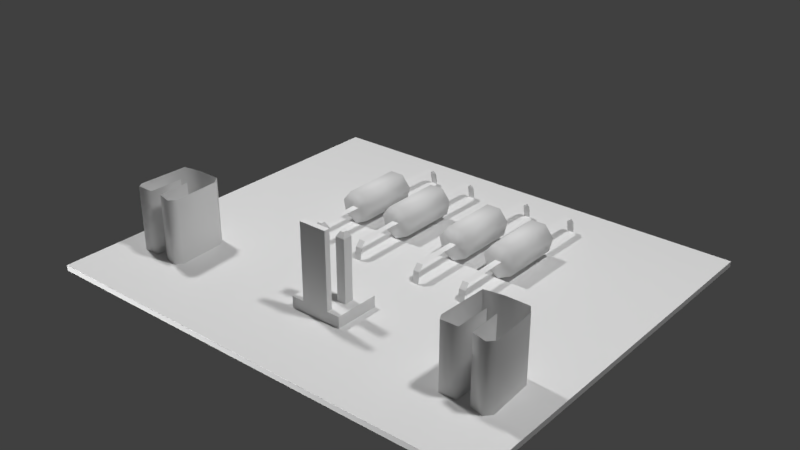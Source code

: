 # Source: noiseFilterHK61EA003.blend  (saved by Blender 2.79.0; exported with 4.5.12 LTS)
import bpy
from mathutils import Matrix  # noqa: F401  (used for matrix-valued properties, if any)

bpy.ops.wm.read_factory_settings(use_empty=True)
scene = bpy.context.scene
scene.name = 'Scene'

# ---- collections
col_collection_1 = bpy.data.collections.new('Collection 1'); scene.collection.children.link(col_collection_1)

# ---- materials (node trees are filled in below, after node groups)
mat_noisefilterhk61ea003material = bpy.data.materials.new('noiseFilterHK61EA003Material')
mat_noisefilterhk61ea003material.alpha_threshold = 0.0
mat_noisefilterhk61ea003material.use_transparent_shadow = False
mat_noisefilterhk61ea003material.roughness = 0.5
mat_noisefilterhk61ea003material.specular_intensity = 0.0
mat_noisefilterhk61ea003material.line_color = (0.0, 0.0, 0.0, 1.0)

# ---- material node trees

# ---- world
world_world = bpy.data.worlds.new('World'); scene.world = world_world
world_world.color = (0.05088, 0.05088, 0.05088)
world_world.use_sun_shadow = False
world_world.sun_shadow_jitter_overblur = 0.0
world_world.cycles.sampling_method = 'MANUAL'

# ---- lights
light_lamp_005 = bpy.data.lights.new('Lamp.005', 'POINT')
light_lamp_005.transmission_factor = 0.0
light_lamp_005.cutoff_distance = 30.0
light_lamp_005.energy = 100.0
light_lamp_005.shadow_buffer_clip_start = 1.001
light_lamp_005.shadow_soft_size = 0.1
light_lamp_005.shadow_maximum_resolution = 0.006
light_lamp_005.use_absolute_resolution = True
light_lamp_004 = bpy.data.lights.new('Lamp.004', 'POINT')
light_lamp_004.transmission_factor = 0.0
light_lamp_004.cutoff_distance = 30.0
light_lamp_004.energy = 100.0
light_lamp_004.shadow_buffer_clip_start = 1.001
light_lamp_004.shadow_soft_size = 0.1
light_lamp_004.shadow_maximum_resolution = 0.006
light_lamp_004.use_absolute_resolution = True
light_lamp_001 = bpy.data.lights.new('Lamp.001', 'POINT')
light_lamp_001.transmission_factor = 0.0
light_lamp_001.cutoff_distance = 30.0
light_lamp_001.energy = 100.0
light_lamp_001.shadow_buffer_clip_start = 1.001
light_lamp_001.shadow_soft_size = 0.1
light_lamp_001.shadow_maximum_resolution = 0.006
light_lamp_001.use_absolute_resolution = True
light_lamp = bpy.data.lights.new('Lamp', 'POINT')
light_lamp.transmission_factor = 0.0
light_lamp.cutoff_distance = 30.0
light_lamp.energy = 100.0
light_lamp.shadow_buffer_clip_start = 1.001
light_lamp.shadow_soft_size = 0.1
light_lamp.shadow_maximum_resolution = 0.006
light_lamp.use_absolute_resolution = True

# ---- meshes
me_noisefilterhk61ea003geometry = bpy.data.meshes.new('noiseFilterHK61EA003Geometry')
me_noisefilterhk61ea003geometry.from_pydata([(-0.5263, -0.4491, 0.01258), (0.5263, -0.4491, 0.01258), (-0.5263, 0.4491, 0.01258), (0.5263, 0.4491, 0.01258), (-0.5263, 0.4491, 0.0), (-0.5263, -0.4491, 0.0), (0.5263, -0.4491, 0.0), (0.5263, 0.4491, 0.0), (-0.1612, 0.07865, 0.02835), (-0.1746, 0.07865, 0.08684), (-0.2079, 0.07865, 0.08684), (-0.2212, 0.07865, 0.02835), (-0.1912, 0.2191, 0.0139), (-0.1612, 0.2191, 0.02835), (-0.1746, 0.2191, 0.08684), (-0.2079, 0.2191, 0.08684), (-0.1912, 0.07865, 0.0139), (-0.1538, 0.07865, 0.06081), (-0.2286, 0.07865, 0.06081), (-0.1538, 0.2191, 0.06081), (-0.2286, 0.2191, 0.06081), (-0.2212, 0.2191, 0.02835), (-0.1538, 0.07865, 0.06081), (-0.2286, 0.07865, 0.06081), (-0.1853, 0.08253, 0.05287), (-0.2009, 0.08253, 0.05287), (-0.1853, -0.02914, 0.05287), (-0.2009, -0.02914, 0.05287), (-0.1853, -0.04003, 0.04), (-0.2009, -0.04003, 0.04), (-0.1853, -0.04696, -0.005541), (-0.2009, -0.04696, -0.005541), (-0.1995, 0.2146, 0.05287), (-0.1839, 0.2146, 0.05287), (-0.1975, 0.3416, 0.05287), (-0.1819, 0.3416, 0.05287), (-0.1975, 0.3525, 0.04), (-0.1819, 0.3525, 0.04), (-0.1975, 0.3595, -0.005541), (-0.1819, 0.3595, -0.005541), (-0.04596, 0.07865, 0.02835), (-0.05931, 0.07865, 0.08684), (-0.0926, 0.07865, 0.08684), (-0.1059, 0.07865, 0.02835), (-0.07595, 0.2191, 0.0139), (-0.04596, 0.2191, 0.02835), (-0.05931, 0.2191, 0.08684), (-0.0926, 0.2191, 0.08684), (-0.07595, 0.07865, 0.0139), (-0.03855, 0.07865, 0.06081), (-0.1134, 0.07865, 0.06081), (-0.03855, 0.2191, 0.06081), (-0.1134, 0.2191, 0.06081), (-0.1059, 0.2191, 0.02835), (-0.07006, 0.08253, 0.05287), (-0.08566, 0.08253, 0.05287), (-0.07006, -0.03017, 0.05287), (-0.08566, -0.03017, 0.05287), (-0.07006, -0.04106, 0.04), (-0.08566, -0.04106, 0.04), (-0.07006, -0.04799, -0.005541), (-0.08566, -0.04799, -0.005541), (-0.08424, 0.2146, 0.05287), (-0.06864, 0.2146, 0.05287), (-0.08224, 0.3355, 0.05287), (-0.06664, 0.3355, 0.05287), (-0.08224, 0.3464, 0.04), (-0.06664, 0.3464, 0.04), (-0.08224, 0.3533, -0.005541), (-0.06664, 0.3533, -0.005541), (0.1094, 0.07865, 0.02835), (0.09606, 0.07865, 0.08684), (0.06277, 0.07865, 0.08684), (0.04942, 0.07865, 0.02835), (0.07942, 0.2191, 0.0139), (0.1094, 0.2191, 0.02835), (0.09606, 0.2191, 0.08684), (0.06277, 0.2191, 0.08684), (0.07942, 0.07865, 0.0139), (0.1168, 0.07865, 0.06081), (0.04201, 0.07865, 0.06081), (0.1168, 0.2191, 0.06081), (0.04201, 0.2191, 0.06081), (0.04942, 0.2191, 0.02835), (0.0853, 0.08253, 0.05287), (0.06971, 0.08253, 0.05287), (0.0853, -0.03017, 0.05287), (0.06971, -0.03017, 0.05287), (0.0853, -0.04106, 0.04), (0.06971, -0.04106, 0.04), (0.0853, -0.04799, -0.005541), (0.06971, -0.04799, -0.005541), (0.07113, 0.2146, 0.05287), (0.08673, 0.2146, 0.05287), (0.07313, 0.3355, 0.05287), (0.08873, 0.3355, 0.05287), (0.07313, 0.3464, 0.04), (0.08873, 0.3464, 0.04), (0.07313, 0.3533, -0.005541), (0.08873, 0.3533, -0.005541), (0.2243, 0.07865, 0.02835), (0.211, 0.07865, 0.08684), (0.1777, 0.07865, 0.08684), (0.1643, 0.07865, 0.02835), (0.1943, 0.2191, 0.0139), (0.2243, 0.2191, 0.02835), (0.211, 0.2191, 0.08684), (0.1777, 0.2191, 0.08684), (0.1943, 0.07865, 0.0139), (0.2318, 0.07865, 0.06081), (0.1569, 0.07865, 0.06081), (0.2318, 0.2191, 0.06081), (0.1569, 0.2191, 0.06081), (0.1643, 0.2191, 0.02835), (0.2002, 0.08253, 0.05287), (0.1846, 0.08253, 0.05287), (0.2002, -0.03017, 0.05287), (0.1846, -0.03017, 0.05287), (0.2002, -0.04106, 0.04), (0.1846, -0.04106, 0.04), (0.2002, -0.04799, -0.005541), (0.1846, -0.04799, -0.005541), (0.1861, 0.2146, 0.05287), (0.2017, 0.2146, 0.05287), (0.1881, 0.3355, 0.05287), (0.2037, 0.3355, 0.05287), (0.1881, 0.3464, 0.04), (0.2037, 0.3464, 0.04), (0.1881, 0.3533, -0.005541), (0.2037, 0.3533, -0.005541), (-0.04688, -0.2681, 0.01258), (0.07398, -0.2681, 0.01258), (-0.04688, -0.165, 0.01258), (0.07398, -0.165, 0.01258), (-0.04688, -0.2681, 0.03845), (0.07398, -0.2681, 0.03845), (-0.04688, -0.165, 0.03845), (0.07398, -0.165, 0.03845), (-0.01779, -0.2681, 0.03845), (0.04489, -0.2681, 0.03845), (-0.01779, -0.255, 0.03845), (0.04489, -0.255, 0.03845), (-0.01779, -0.2681, 0.2101), (0.04489, -0.2681, 0.2101), (-0.01779, -0.255, 0.2101), (0.04489, -0.255, 0.2101), (-0.02466, -0.2255, 0.03845), (-0.003685, -0.2255, 0.03845), (-0.02466, -0.2046, 0.03845), (-0.003685, -0.2046, 0.03845), (-0.02466, -0.2255, 0.1777), (-0.003685, -0.2255, 0.1777), (-0.02466, -0.2046, 0.1777), (-0.003685, -0.2046, 0.1777), (-0.01856, -0.2194, 0.1887), (-0.009782, -0.2194, 0.1887), (-0.01856, -0.2107, 0.1887), (-0.009782, -0.2107, 0.1887), (0.03177, -0.2255, 0.03845), (0.05274, -0.2255, 0.03845), (0.03177, -0.2046, 0.03845), (0.05274, -0.2046, 0.03845), (0.03177, -0.2255, 0.1777), (0.05274, -0.2255, 0.1777), (0.03177, -0.2046, 0.1777), (0.05274, -0.2046, 0.1777), (0.03787, -0.2194, 0.1887), (0.04665, -0.2194, 0.1887), (0.03787, -0.2107, 0.1887), (0.04665, -0.2107, 0.1887), (-0.4629, -0.2849, 0.01258), (-0.4182, -0.2967, 0.01258), (-0.4589, -0.1727, 0.01258), (-0.4558, -0.298, 0.01258), (-0.4161, -0.2197, 0.01258), (-0.4164, -0.1657, 0.01258), (-0.3634, -0.1662, 0.01258), (-0.3505, -0.1841, 0.01258), (-0.3446, -0.2895, 0.01258), (-0.3575, -0.3038, 0.01258), (-0.3891, -0.2964, 0.01258), (-0.3931, -0.2222, 0.01258), (-0.4629, -0.2849, 0.1601), (-0.4182, -0.2967, 0.1601), (-0.4589, -0.1727, 0.1601), (-0.4558, -0.298, 0.1601), (-0.4161, -0.2197, 0.1601), (-0.4164, -0.1657, 0.1601), (-0.3634, -0.1662, 0.1601), (-0.3505, -0.1841, 0.1601), (-0.3446, -0.2895, 0.1601), (-0.3575, -0.3038, 0.1601), (-0.3891, -0.2964, 0.1601), (-0.3931, -0.2222, 0.1601), (0.3348, -0.2943, 0.01258), (0.3796, -0.3061, 0.01258), (0.3388, -0.1821, 0.01258), (0.342, -0.3074, 0.01258), (0.3816, -0.2291, 0.01258), (0.3814, -0.1752, 0.01258), (0.4343, -0.1756, 0.01258), (0.4472, -0.1935, 0.01258), (0.4531, -0.2989, 0.01258), (0.4403, -0.3133, 0.01258), (0.4086, -0.3058, 0.01258), (0.4046, -0.2316, 0.01258), (0.3348, -0.2943, 0.1601), (0.3796, -0.3061, 0.1601), (0.3388, -0.1821, 0.1601), (0.342, -0.3074, 0.1601), (0.3816, -0.2291, 0.1601), (0.3814, -0.1752, 0.1601), (0.4343, -0.1756, 0.1601), (0.4472, -0.1935, 0.1601), (0.4531, -0.2989, 0.1601), (0.4403, -0.3133, 0.1601), (0.4086, -0.3058, 0.1601), (0.4046, -0.2316, 0.1601)], [], [(0, 2, 3, 1), (5, 6, 7, 4), (2, 0, 5, 4), (3, 2, 4, 7), (0, 1, 6, 5), (1, 3, 7, 6), (11, 21, 20, 18), (10, 15, 14, 9), (17, 19, 13, 8), (16, 12, 21, 11), (18, 20, 15, 10), (9, 14, 19, 17), (8, 13, 12, 16), (13, 19, 14, 15, 20, 21, 12), (8, 16, 11, 18, 10, 9, 17), (24, 25, 27, 26), (26, 27, 29, 28), (28, 29, 31, 30), (32, 33, 35, 34), (34, 35, 37, 36), (36, 37, 39, 38), (43, 53, 52, 50), (42, 47, 46, 41), (49, 51, 45, 40), (48, 44, 53, 43), (50, 52, 47, 42), (41, 46, 51, 49), (40, 45, 44, 48), (45, 51, 46, 47, 52, 53, 44), (40, 48, 43, 50, 42, 41, 49), (54, 55, 57, 56), (56, 57, 59, 58), (58, 59, 61, 60), (62, 63, 65, 64), (64, 65, 67, 66), (66, 67, 69, 68), (73, 83, 82, 80), (72, 77, 76, 71), (79, 81, 75, 70), (78, 74, 83, 73), (80, 82, 77, 72), (71, 76, 81, 79), (70, 75, 74, 78), (75, 81, 76, 77, 82, 83, 74), (70, 78, 73, 80, 72, 71, 79), (84, 85, 87, 86), (86, 87, 89, 88), (88, 89, 91, 90), (92, 93, 95, 94), (94, 95, 97, 96), (96, 97, 99, 98), (103, 113, 112, 110), (102, 107, 106, 101), (109, 111, 105, 100), (108, 104, 113, 103), (110, 112, 107, 102), (101, 106, 111, 109), (100, 105, 104, 108), (105, 111, 106, 107, 112, 113, 104), (100, 108, 103, 110, 102, 101, 109), (114, 115, 117, 116), (116, 117, 119, 118), (118, 119, 121, 120), (122, 123, 125, 124), (124, 125, 127, 126), (126, 127, 129, 128), (133, 132, 136, 137), (130, 131, 135, 134), (131, 133, 137, 135), (132, 130, 134, 136), (136, 134, 135, 137), (141, 139, 143, 145), (138, 139, 143, 142), (138, 140, 144, 142), (140, 141, 145, 144), (143, 145, 144, 142), (149, 148, 152, 153), (146, 147, 151, 150), (147, 149, 153, 151), (148, 146, 150, 152), (153, 152, 156, 157), (150, 151, 155, 154), (151, 153, 157, 155), (152, 150, 154, 156), (156, 154, 155, 157), (161, 160, 164, 165), (158, 159, 163, 162), (159, 161, 165, 163), (160, 158, 162, 164), (165, 164, 168, 169), (162, 163, 167, 166), (163, 165, 169, 167), (164, 162, 166, 168), (168, 166, 167, 169), (176, 175, 187, 188), (173, 171, 183, 185), (180, 179, 191, 192), (177, 176, 188, 189), (170, 173, 185, 182), (181, 180, 192, 193), (172, 170, 182, 184), (178, 177, 189, 190), (175, 172, 184, 187), (171, 174, 186, 183), (179, 178, 190, 191), (200, 199, 211, 212), (197, 195, 207, 209), (204, 203, 215, 216), (201, 200, 212, 213), (194, 197, 209, 206), (205, 204, 216, 217), (196, 194, 206, 208), (202, 201, 213, 214), (199, 196, 208, 211), (195, 198, 210, 207), (203, 202, 214, 215)])
me_noisefilterhk61ea003geometry.polygons.foreach_set('use_smooth', [0, 0, 0, 0, 0, 0, 1, 1, 1, 1, 1, 1, 1, 1, 1, 0, 0, 0, 0, 0, 0, 1, 1, 1, 1, 1, 1, 1, 1, 1, 0, 0, 0, 0, 0, 0, 1, 1, 1, 1, 1, 1, 1, 1, 1, 0, 0, 0, 0, 0, 0, 1, 1, 1, 1, 1, 1, 1, 1, 1, 0, 0, 0, 0, 0, 0, 0, 0, 0, 0, 0, 0, 0, 0, 0, 0, 0, 0, 0, 0, 0, 0, 0, 0, 0, 0, 0, 0, 0, 0, 0, 0, 0, 0, 1, 1, 1, 1, 1, 1, 1, 1, 1, 1, 1, 1, 1, 1, 1, 1, 1, 1, 1, 1, 1, 1])
_uv = me_noisefilterhk61ea003geometry.uv_layers.new(name='UVMap')
_uv.uv.foreach_set('vector', [0.02218, 0.4714, 0.02218, 0.9802, 0.6186, 0.9802, 0.6186, 0.4714, 0.5417, 0.01478, 0.01757, 0.01478, 0.01757, 0.462, 0.5417, 0.462, 0.0237, 0.9771, 0.0237, 0.478, 0.0237, 0.478, 0.0237, 0.9771, 0.6087, 0.9771, 0.0237, 0.9771, 0.0237, 0.9771, 0.6087, 0.9771, 0.0237, 0.478, 0.6087, 0.478, 0.6087, 0.478, 0.0237, 0.478, 0.6087, 0.478, 0.6087, 0.9771, 0.6087, 0.9771, 0.6087, 0.478, 0.6422, 0.6012, 0.6422, 0.6843, 0.638, 0.6843, 0.638, 0.6012, 0.6498, 0.6012, 0.6498, 0.6843, 0.6686, 0.6843, 0.6686, 0.6012, 0.6804, 0.6012, 0.6804, 0.6843, 0.6762, 0.6843, 0.6762, 0.6012, 0.6592, 0.6012, 0.6592, 0.6843, 0.6422, 0.6843, 0.6422, 0.6012, 0.638, 0.6012, 0.638, 0.6843, 0.6498, 0.6843, 0.6498, 0.6012, 0.6686, 0.6012, 0.6686, 0.6843, 0.6804, 0.6843, 0.6804, 0.6012, 0.6762, 0.6012, 0.6762, 0.6843, 0.6592, 0.6843, 0.6592, 0.6012, 0.6762, 0.6843, 0.6804, 0.6843, 0.6686, 0.6843, 0.6498, 0.6843, 0.638, 0.6843, 0.6422, 0.6843, 0.6592, 0.6843, 0.6762, 0.6012, 0.6592, 0.6012, 0.6422, 0.6012, 0.638, 0.6012, 0.6498, 0.6012, 0.6686, 0.6012, 0.6804, 0.6012, 0.6625, 0.6034, 0.6537, 0.6034, 0.6537, 0.546, 0.6625, 0.546, 0.6625, 0.546, 0.6537, 0.546, 0.6537, 0.5399, 0.6625, 0.5399, 0.6625, 0.5399, 0.6537, 0.5399, 0.6537, 0.5359, 0.6625, 0.5359, 0.6545, 0.6781, 0.6633, 0.6781, 0.6645, 0.75, 0.6556, 0.75, 0.6556, 0.75, 0.6645, 0.75, 0.6645, 0.7562, 0.6556, 0.7562, 0.6556, 0.7562, 0.6645, 0.7562, 0.6645, 0.7601, 0.6556, 0.7601, 0.7073, 0.6063, 0.7073, 0.6915, 0.7033, 0.6915, 0.7033, 0.6063, 0.7147, 0.6063, 0.7147, 0.6915, 0.733, 0.6915, 0.733, 0.6063, 0.7445, 0.6063, 0.7445, 0.6915, 0.7404, 0.6915, 0.7404, 0.6063, 0.7239, 0.6063, 0.7239, 0.6915, 0.7073, 0.6915, 0.7073, 0.6063, 0.7033, 0.6063, 0.7033, 0.6915, 0.7147, 0.6915, 0.7147, 0.6063, 0.733, 0.6063, 0.733, 0.6915, 0.7445, 0.6915, 0.7445, 0.6063, 0.7404, 0.6063, 0.7404, 0.6915, 0.7239, 0.6915, 0.7239, 0.6063, 0.7404, 0.6915, 0.7445, 0.6915, 0.733, 0.6915, 0.7147, 0.6915, 0.7033, 0.6915, 0.7073, 0.6915, 0.7239, 0.6915, 0.7404, 0.6063, 0.7239, 0.6063, 0.7073, 0.6063, 0.7033, 0.6063, 0.7147, 0.6063, 0.733, 0.6063, 0.7445, 0.6063, 0.729, 0.6112, 0.7204, 0.6112, 0.7201, 0.5468, 0.7286, 0.5468, 0.7286, 0.5468, 0.7201, 0.5468, 0.7201, 0.5408, 0.7286, 0.5408, 0.7286, 0.5408, 0.7201, 0.5408, 0.7201, 0.537, 0.7286, 0.537, 0.7193, 0.6835, 0.7279, 0.6835, 0.7286, 0.7504, 0.72, 0.7504, 0.72, 0.7504, 0.7286, 0.7504, 0.7286, 0.7564, 0.72, 0.7564, 0.72, 0.7564, 0.7286, 0.7564, 0.7286, 0.7602, 0.72, 0.7602, 0.8008, 0.6018, 0.8008, 0.6845, 0.7969, 0.6845, 0.7969, 0.6018, 0.808, 0.6018, 0.808, 0.6845, 0.8258, 0.6845, 0.8258, 0.6018, 0.8369, 0.6018, 0.8369, 0.6845, 0.8329, 0.6845, 0.8329, 0.6018, 0.8169, 0.6018, 0.8169, 0.6845, 0.8008, 0.6845, 0.8008, 0.6018, 0.7969, 0.6018, 0.7969, 0.6845, 0.808, 0.6845, 0.808, 0.6018, 0.8258, 0.6018, 0.8258, 0.6845, 0.8369, 0.6845, 0.8369, 0.6018, 0.8329, 0.6018, 0.8329, 0.6845, 0.8169, 0.6845, 0.8169, 0.6018, 0.8329, 0.6845, 0.8369, 0.6845, 0.8258, 0.6845, 0.808, 0.6845, 0.7969, 0.6845, 0.8008, 0.6845, 0.8169, 0.6845, 0.8329, 0.6018, 0.8169, 0.6018, 0.8008, 0.6018, 0.7969, 0.6018, 0.808, 0.6018, 0.8258, 0.6018, 0.8369, 0.6018, 0.8219, 0.6065, 0.8136, 0.6065, 0.8111, 0.5437, 0.8197, 0.5437, 0.8197, 0.5437, 0.8111, 0.5437, 0.8111, 0.5377, 0.8197, 0.5377, 0.8197, 0.5377, 0.8111, 0.5377, 0.8111, 0.5339, 0.8197, 0.5339, 0.8124, 0.6767, 0.8208, 0.6767, 0.8204, 0.7477, 0.8119, 0.7477, 0.8119, 0.7477, 0.8204, 0.7477, 0.8204, 0.7537, 0.8119, 0.7537, 0.8119, 0.7537, 0.8204, 0.7537, 0.8204, 0.7575, 0.8119, 0.7575, 0.8599, 0.6024, 0.8599, 0.6851, 0.8559, 0.6851, 0.8559, 0.6024, 0.867, 0.6024, 0.867, 0.6851, 0.8848, 0.6851, 0.8848, 0.6024, 0.8959, 0.6024, 0.8959, 0.6851, 0.892, 0.6851, 0.892, 0.6024, 0.8759, 0.6024, 0.8759, 0.6851, 0.8599, 0.6851, 0.8599, 0.6024, 0.8559, 0.6024, 0.8559, 0.6851, 0.867, 0.6851, 0.867, 0.6024, 0.8848, 0.6024, 0.8848, 0.6851, 0.8959, 0.6851, 0.8959, 0.6024, 0.892, 0.6024, 0.892, 0.6851, 0.8759, 0.6851, 0.8759, 0.6024, 0.892, 0.6851, 0.8959, 0.6851, 0.8848, 0.6851, 0.867, 0.6851, 0.8559, 0.6851, 0.8599, 0.6851, 0.8759, 0.6851, 0.892, 0.6024, 0.8759, 0.6024, 0.8599, 0.6024, 0.8559, 0.6024, 0.867, 0.6024, 0.8848, 0.6024, 0.8959, 0.6024, 0.881, 0.6071, 0.8726, 0.6071, 0.8702, 0.5443, 0.8788, 0.5443, 0.8788, 0.5443, 0.8702, 0.5443, 0.8702, 0.5384, 0.8788, 0.5384, 0.8788, 0.5384, 0.8702, 0.5384, 0.8702, 0.5345, 0.8788, 0.5345, 0.8715, 0.6773, 0.8798, 0.6773, 0.8795, 0.7483, 0.8709, 0.7483, 0.8709, 0.7483, 0.8795, 0.7483, 0.8795, 0.7543, 0.8709, 0.7543, 0.8709, 0.7543, 0.8795, 0.7543, 0.8795, 0.7581, 0.8709, 0.7581, 0.712, 0.9675, 0.6376, 0.9675, 0.6376, 0.9675, 0.712, 0.9675, 0.6376, 0.904, 0.712, 0.904, 0.712, 0.904, 0.6376, 0.904, 0.712, 0.904, 0.712, 0.9675, 0.712, 0.9675, 0.712, 0.904, 0.6376, 0.9675, 0.6376, 0.904, 0.6376, 0.904, 0.6376, 0.9675, 0.6376, 0.9675, 0.6376, 0.904, 0.712, 0.904, 0.712, 0.9675, 0.7025, 0.9605, 0.7025, 0.9533, 0.7025, 0.9533, 0.7025, 0.9605, 0.6518, 0.9533, 0.7025, 0.9533, 0.7025, 0.9533, 0.6518, 0.9533, 0.6518, 0.9533, 0.6518, 0.9605, 0.6518, 0.9605, 0.6518, 0.9533, 0.6518, 0.9605, 0.7025, 0.9605, 0.7025, 0.9605, 0.6518, 0.9605, 0.7025, 0.9533, 0.7025, 0.9605, 0.6518, 0.9605, 0.6518, 0.9533, 0.6595, 0.7888, 0.6523, 0.7895, 0.6523, 0.8714, 0.6595, 0.8707, 0.6423, 0.789, 0.6495, 0.7884, 0.6495, 0.8702, 0.6423, 0.8709, 0.6495, 0.7884, 0.6595, 0.7888, 0.6595, 0.8707, 0.6495, 0.8702, 0.6523, 0.7895, 0.6423, 0.789, 0.6423, 0.8709, 0.6523, 0.8714, 0.6595, 0.8707, 0.6523, 0.8714, 0.6515, 0.8775, 0.6545, 0.8772, 0.6423, 0.8709, 0.6495, 0.8702, 0.6503, 0.877, 0.6473, 0.8773, 0.6495, 0.8702, 0.6595, 0.8707, 0.6545, 0.8772, 0.6503, 0.877, 0.6523, 0.8714, 0.6423, 0.8709, 0.6473, 0.8773, 0.6515, 0.8775, 0.6515, 0.8775, 0.6473, 0.8773, 0.6503, 0.877, 0.6545, 0.8772, 0.6595, 0.7888, 0.6523, 0.7895, 0.6523, 0.8714, 0.6595, 0.8707, 0.6423, 0.789, 0.6495, 0.7884, 0.6495, 0.8702, 0.6423, 0.8709, 0.6495, 0.7884, 0.6595, 0.7888, 0.6595, 0.8707, 0.6495, 0.8702, 0.6523, 0.7895, 0.6423, 0.789, 0.6423, 0.8709, 0.6523, 0.8714, 0.6595, 0.8707, 0.6523, 0.8714, 0.6515, 0.8775, 0.6545, 0.8772, 0.6423, 0.8709, 0.6495, 0.8702, 0.6503, 0.877, 0.6473, 0.8773, 0.6495, 0.8702, 0.6595, 0.8707, 0.6545, 0.8772, 0.6503, 0.877, 0.6523, 0.8714, 0.6423, 0.8709, 0.6473, 0.8773, 0.6515, 0.8775, 0.6515, 0.8775, 0.6473, 0.8773, 0.6503, 0.877, 0.6545, 0.8772, 0.1135, 0.6293, 0.08442, 0.6296, 0.08442, 0.6296, 0.1135, 0.6293, 0.06281, 0.5571, 0.08344, 0.5578, 0.08344, 0.5578, 0.06281, 0.5571, 0.09936, 0.5579, 0.1167, 0.5538, 0.1167, 0.5538, 0.09936, 0.5579, 0.1205, 0.6195, 0.1135, 0.6293, 0.1135, 0.6293, 0.1205, 0.6195, 0.0589, 0.5642, 0.06281, 0.5571, 0.06281, 0.5571, 0.0589, 0.5642, 0.09718, 0.5986, 0.09936, 0.5579, 0.09936, 0.5579, 0.09718, 0.5986, 0.06107, 0.6258, 0.0589, 0.5642, 0.0589, 0.5642, 0.06107, 0.6258, 0.1238, 0.5617, 0.1205, 0.6195, 0.1205, 0.6195, 0.1238, 0.5617, 0.08442, 0.6296, 0.06107, 0.6258, 0.06107, 0.6258, 0.08442, 0.6296, 0.08344, 0.5578, 0.08459, 0.6, 0.08459, 0.6, 0.08344, 0.5578, 0.1167, 0.5538, 0.1238, 0.5617, 0.1238, 0.5617, 0.1167, 0.5538, 0.1135, 0.6293, 0.08442, 0.6296, 0.08442, 0.6296, 0.1135, 0.6293, 0.06281, 0.5571, 0.08344, 0.5578, 0.08344, 0.5578, 0.06281, 0.5571, 0.09936, 0.5579, 0.1167, 0.5538, 0.1167, 0.5538, 0.09936, 0.5579, 0.1205, 0.6195, 0.1135, 0.6293, 0.1135, 0.6293, 0.1205, 0.6195, 0.0589, 0.5642, 0.06281, 0.5571, 0.06281, 0.5571, 0.0589, 0.5642, 0.09718, 0.5986, 0.09936, 0.5579, 0.09936, 0.5579, 0.09718, 0.5986, 0.06107, 0.6258, 0.0589, 0.5642, 0.0589, 0.5642, 0.06107, 0.6258, 0.1238, 0.5617, 0.1205, 0.6195, 0.1205, 0.6195, 0.1238, 0.5617, 0.08442, 0.6296, 0.06107, 0.6258, 0.06107, 0.6258, 0.08442, 0.6296, 0.08344, 0.5578, 0.08459, 0.6, 0.08459, 0.6, 0.08344, 0.5578, 0.1167, 0.5538, 0.1238, 0.5617, 0.1238, 0.5617, 0.1167, 0.5538])
me_noisefilterhk61ea003geometry.materials.append(mat_noisefilterhk61ea003material)
me_noisefilterhk61ea003geometry.use_remesh_preserve_volume = False
me_noisefilterhk61ea003geometry.use_remesh_preserve_attributes = False
me_noisefilterhk61ea003geometry.use_mirror_vertex_groups = False
me_noisefilterhk61ea003geometry.update()

# ---- objects
ob_lamp_003 = bpy.data.objects.new('Lamp.003', light_lamp_005)
ob_lamp_002 = bpy.data.objects.new('Lamp.002', light_lamp_004)
ob_noisefilterhk61ea003 = bpy.data.objects.new('noiseFilterHK61EA003', me_noisefilterhk61ea003geometry)
ob_lamp_001 = bpy.data.objects.new('Lamp.001', light_lamp_001)
ob_lamp = bpy.data.objects.new('Lamp', light_lamp)

# ---- transforms, parenting, visibility, modifiers, constraints
ob_lamp_003.location = (0.3108, 1.027, -0.989)
ob_lamp_003.rotation_euler = (0.6503, 0.05522, 3.034)
ob_lamp_003.lock_rotations_4d = False
ob_lamp_003.empty_display_type = 'ARROWS'
ob_lamp_003.color = (0.0, 0.0, 0.0, 0.0)
ob_lamp_003.lineart.crease_threshold = 0.0
ob_lamp_002.location = (-0.5377, -1.059, -0.989)
ob_lamp_002.rotation_euler = (0.6503, 0.05522, 3.034)
ob_lamp_002.lock_rotations_4d = False
ob_lamp_002.empty_display_type = 'ARROWS'
ob_lamp_002.color = (0.0, 0.0, 0.0, 0.0)
ob_lamp_002.lineart.crease_threshold = 0.0
ob_noisefilterhk61ea003.location = (0.0, 0.0, 0.0)
ob_noisefilterhk61ea003.lineart.crease_threshold = 0.0
ob_lamp_001.location = (-1.239, -0.03488, 2.234)
ob_lamp_001.rotation_euler = (0.6503, 0.05522, 1.866)
ob_lamp_001.lock_rotations_4d = False
ob_lamp_001.empty_display_type = 'ARROWS'
ob_lamp_001.color = (0.0, 0.0, 0.0, 0.0)
ob_lamp_001.lineart.crease_threshold = 0.0
ob_lamp.location = (1.012, 0.00295, 2.234)
ob_lamp.rotation_euler = (0.6503, 0.05522, 1.866)
ob_lamp.lock_rotations_4d = False
ob_lamp.empty_display_type = 'ARROWS'
ob_lamp.color = (0.0, 0.0, 0.0, 0.0)
ob_lamp.lineart.crease_threshold = 0.0

# ---- collection membership
col_collection_1.objects.link(ob_lamp_003)
col_collection_1.objects.link(ob_lamp_002)
col_collection_1.objects.link(ob_noisefilterhk61ea003)
col_collection_1.objects.link(ob_lamp_001)
col_collection_1.objects.link(ob_lamp)

# ---- scene / render settings (as saved in the file)
scene.frame_start = 1; scene.frame_end = 250; scene.frame_set(1)
scene.render.engine = 'BLENDER_EEVEE_NEXT'
scene.render.resolution_percentage = 50
scene.render.dither_intensity = 0.0
scene.cycles.use_denoising = False
scene.cycles.samples = 128
scene.cycles.sampling_pattern = 'TABULATED_SOBOL'
scene.cycles.use_adaptive_sampling = False
scene.cycles.use_light_tree = False
scene.cycles.blur_glossy = 0.0
scene.cycles.sample_clamp_indirect = 0.0
scene.view_settings.view_transform = 'Standard'
bpy.context.view_layer.update()

# ---- added for rendering (the .blend has no active camera): camera
cam_auto = bpy.data.cameras.new('AutoCamera')
cam_auto.lens = 50.0
cam_auto.sensor_width = 36.0
cam_auto.clip_end = 1000.0
ob_auto_camera = bpy.data.objects.new('AutoCamera', cam_auto)
scene.collection.objects.link(ob_auto_camera)
ob_auto_camera.location = (1.29566, -1.5548, 1.13879)
ob_auto_camera.rotation_euler = (1.09748, -7.21219e-08, 0.694738)
scene.camera = ob_auto_camera
bpy.context.view_layer.update()
